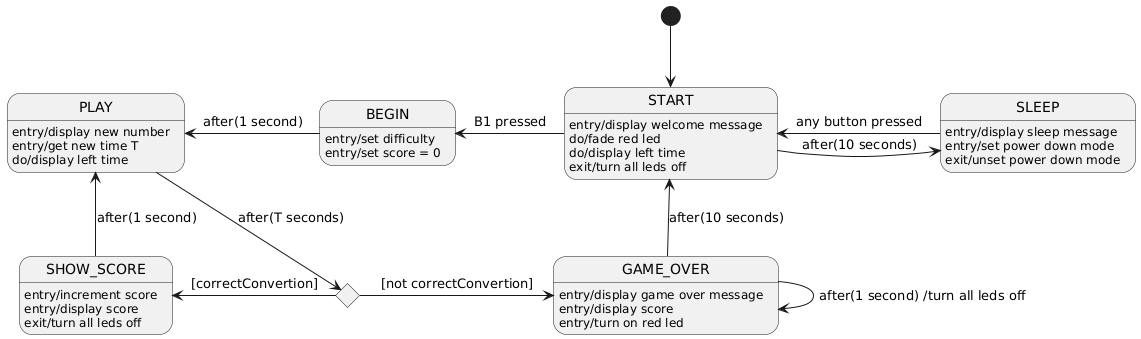

The diagram above was rendered by PlantUML. Its source (embedded in the PNG):
@startuml
hide empty description

state START

state BEGIN

state PLAY

state SHOW_SCORE

state GAME_OVER

state choice <<choice>>

state SLEEP


START : entry/display welcome message

START : do/fade red led

START : do/display left time

START : exit/turn all leds off

BEGIN : entry/set difficulty

BEGIN : entry/set score = 0

PLAY : entry/display new number

PLAY : entry/get new time T

PLAY : do/display left time

SHOW_SCORE : entry/increment score

SHOW_SCORE : entry/display score

SHOW_SCORE : exit/turn all leds off

GAME_OVER : entry/display game over message

GAME_OVER : entry/display score

GAME_OVER : entry/turn on red led

SLEEP : entry/display sleep message

SLEEP : entry/set power down mode

SLEEP : exit/unset power down mode


[*] -down-> START

START -left-> BEGIN : B1 pressed

START -right-> SLEEP : after(10 seconds)

BEGIN -left-> PLAY : after(1 second)

PLAY -down-> choice: after(T seconds)

choice -left-> SHOW_SCORE : [correctConvertion]

choice -right-> GAME_OVER : [not correctConvertion]

SHOW_SCORE -up-> PLAY : after(1 second)

GAME_OVER -right-> GAME_OVER : after(1 second) /turn all leds off

GAME_OVER -up-> START : after(10 seconds)

SLEEP -left-> START : any button pressed
@enduml